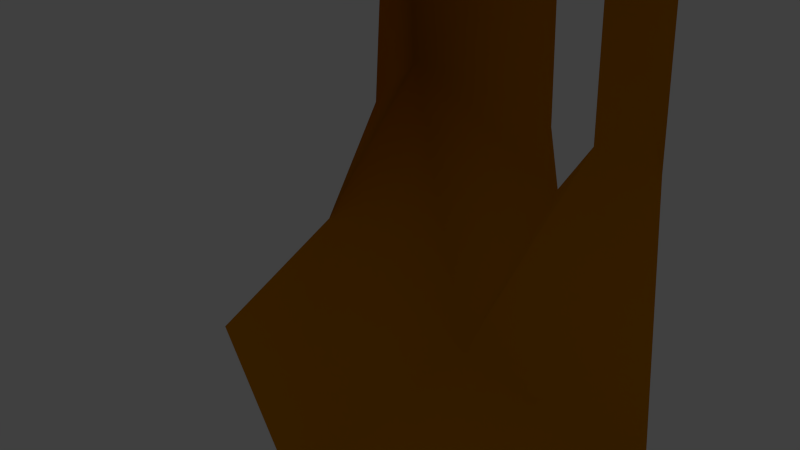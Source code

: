 # Source: BeardLong.blend  (saved by Blender 2.76.0; exported with 4.5.12 LTS)
import bpy
from mathutils import Matrix  # noqa: F401  (used for matrix-valued properties, if any)

bpy.ops.wm.read_factory_settings(use_empty=True)
scene = bpy.context.scene
scene.name = 'Scene'

# ---- collections
col_collection_1 = bpy.data.collections.new('Collection 1'); scene.collection.children.link(col_collection_1)

# ---- materials (node trees are filled in below, after node groups)
mat_material__70567 = bpy.data.materials.new('Material #70567')
mat_material__70567.alpha_threshold = 0.0
mat_material__70567.use_transparent_shadow = False
mat_material__70567.diffuse_color = (0.6157, 0.2314, 0.0, 1.0)
mat_material__70567.specular_color = (0.9, 0.9, 0.9)
mat_material__70567.roughness = 0.5
mat_material__70567.specular_intensity = 0.0
mat_material__70627 = bpy.data.materials.new('Material #70627')
mat_material__70627.alpha_threshold = 0.0
mat_material__70627.use_transparent_shadow = False
mat_material__70627.diffuse_color = (0.6157, 0.2314, 0.0, 1.0)
mat_material__70627.specular_color = (0.9, 0.9, 0.9)
mat_material__70627.roughness = 0.5
mat_material__70627.specular_intensity = 0.0
mat_material__70641 = bpy.data.materials.new('Material #70641')
mat_material__70641.alpha_threshold = 0.0
mat_material__70641.use_transparent_shadow = False
mat_material__70641.diffuse_color = (0.6157, 0.2314, 0.0, 1.0)
mat_material__70641.specular_color = (0.9, 0.9, 0.9)
mat_material__70641.roughness = 0.5
mat_material__70641.specular_intensity = 0.0
mat_material__70643 = bpy.data.materials.new('Material #70643')
mat_material__70643.alpha_threshold = 0.0
mat_material__70643.use_transparent_shadow = False
mat_material__70643.diffuse_color = (0.6157, 0.2314, 0.0, 1.0)
mat_material__70643.specular_color = (0.9, 0.9, 0.9)
mat_material__70643.roughness = 0.5
mat_material__70643.specular_intensity = 0.0
mat_material__70645 = bpy.data.materials.new('Material #70645')
mat_material__70645.alpha_threshold = 0.0
mat_material__70645.use_transparent_shadow = False
mat_material__70645.diffuse_color = (0.6157, 0.2314, 0.0, 1.0)
mat_material__70645.specular_color = (0.9, 0.9, 0.9)
mat_material__70645.roughness = 0.5
mat_material__70645.specular_intensity = 0.0
mat_material__70647 = bpy.data.materials.new('Material #70647')
mat_material__70647.alpha_threshold = 0.0
mat_material__70647.use_transparent_shadow = False
mat_material__70647.diffuse_color = (0.6157, 0.2314, 0.0, 1.0)
mat_material__70647.specular_color = (0.9, 0.9, 0.9)
mat_material__70647.roughness = 0.5
mat_material__70647.specular_intensity = 0.0
mat_material__70649 = bpy.data.materials.new('Material #70649')
mat_material__70649.alpha_threshold = 0.0
mat_material__70649.use_transparent_shadow = False
mat_material__70649.diffuse_color = (0.6157, 0.2314, 0.0, 1.0)
mat_material__70649.specular_color = (0.9, 0.9, 0.9)
mat_material__70649.roughness = 0.5
mat_material__70649.specular_intensity = 0.0
mat_material__70650 = bpy.data.materials.new('Material #70650')
mat_material__70650.alpha_threshold = 0.0
mat_material__70650.use_transparent_shadow = False
mat_material__70650.diffuse_color = (0.6157, 0.2314, 0.0, 1.0)
mat_material__70650.specular_color = (0.9, 0.9, 0.9)
mat_material__70650.roughness = 0.5
mat_material__70650.specular_intensity = 0.0
mat_material__70653 = bpy.data.materials.new('Material #70653')
mat_material__70653.alpha_threshold = 0.0
mat_material__70653.use_transparent_shadow = False
mat_material__70653.diffuse_color = (0.6157, 0.2314, 0.0, 1.0)
mat_material__70653.specular_color = (0.9, 0.9, 0.9)
mat_material__70653.roughness = 0.5
mat_material__70653.specular_intensity = 0.0
mat_material__70655 = bpy.data.materials.new('Material #70655')
mat_material__70655.alpha_threshold = 0.0
mat_material__70655.use_transparent_shadow = False
mat_material__70655.diffuse_color = (0.6157, 0.2314, 0.0, 1.0)
mat_material__70655.specular_color = (0.9, 0.9, 0.9)
mat_material__70655.roughness = 0.5
mat_material__70655.specular_intensity = 0.0

# ---- material node trees

# ---- world
world_world = bpy.data.worlds.new('World'); scene.world = world_world
world_world.color = (0.05088, 0.05088, 0.05088)
world_world.use_sun_shadow = False
world_world.sun_shadow_jitter_overblur = 0.0
world_world.cycles.sampling_method = 'MANUAL'
world_world.cycles.sample_map_resolution = 256

# ---- cameras
cam_camera = bpy.data.cameras.new('Camera')
cam_camera.clip_end = 100.0
cam_camera.lens = 35.0
cam_camera.sensor_width = 32.0
cam_camera.sensor_height = 18.0
cam_camera.ortho_scale = 7.314
cam_camera.dof.focus_distance = 0.0
cam_camera.dof.aperture_fstop = 128.0

# ---- lights
light_lamp = bpy.data.lights.new('Lamp', 'POINT')
light_lamp.transmission_factor = 0.0
light_lamp.cutoff_distance = 30.0
light_lamp.energy = 100.0
light_lamp.shadow_buffer_clip_start = 1.001
light_lamp.shadow_soft_size = 0.1
light_lamp.shadow_maximum_resolution = 0.006
light_lamp.use_absolute_resolution = True
light_lamp.cycles.use_multiple_importance_sampling = False

# ---- meshes
me_untitled_002 = bpy.data.meshes.new('Untitled.002')
me_untitled_002.from_pydata([(-10.92, 3.962, -9.698), (-5.85, 5.604, -13.72), (-5.113, -2.305, -14.53), (-9.856, -1.263, -11.36), (1.664, 5.4, -14.98), (2.479, 0.9588, -15.35), (-2.011, -2.189, -14.75), (-12.01, 7.26, -6.432), (-15.67, 12.81, -6.847), (-13.09, 8.727, -0.3191), (-17.23, 14.0, -0.3191), (-2.613, 11.73, -7.861), (-6.689, 13.37, -0.3191), (-3.359, 12.49, -0.3198), (-10.91, 4.001, 8.82), (-9.851, -1.224, 10.48), (-5.107, -2.266, 13.65), (-5.845, 5.644, 12.85), (1.664, 5.4, 14.35), (-2.011, -2.189, 14.11), (2.479, 0.9587, 14.71), (-15.67, 12.81, 6.208), (-12.01, 7.26, 5.794), (-2.613, 11.73, 6.689), (-8.789, 13.37, -0.2704), (-5.346, 11.63, -7.553), (-5.918, 10.47, -9.03), (-7.156, 11.5, -7.249), (-6.993, 11.5, 6.765), (-5.647, 10.47, 8.069), (-5.346, 11.63, 6.381)], [], [(0, 1, 2), (2, 3, 0), (4, 5, 6), (4, 6, 2), (4, 2, 1), (0, 7, 8), (8, 1, 0), (10, 8, 7), (7, 9, 10), (1, 26, 25), (4, 1, 25), (4, 25, 11), (11, 25, 12), (12, 13, 11), (24, 27, 8), (8, 10, 24), (8, 27, 26), (26, 1, 8), (14, 15, 16), (16, 17, 14), (18, 17, 16), (18, 16, 19), (18, 19, 20), (14, 17, 21), (21, 22, 14), (10, 9, 22), (22, 21, 10), (23, 30, 29), (18, 23, 29), (18, 29, 17), (12, 30, 23), (23, 13, 12), (21, 28, 24), (24, 10, 21), (17, 29, 28), (28, 21, 17)])
me_untitled_002.polygons.foreach_set('use_smooth', [True] * 36)
_uv = me_untitled_002.uv_layers.new(name='UVChannel_1')
_uv.uv.foreach_set('vector', [0.2268, 0.6099, 0.1863, 0.7257, 0.05624, 0.6722, 0.05624, 0.6722, 0.1254, 0.5915, 0.2268, 0.6099, 0.1249, 0.8484, 0.04478, 0.8236, 0.03142, 0.7255, 0.1249, 0.8484, 0.03142, 0.7255, 0.05624, 0.6722, 0.1249, 0.8484, 0.05624, 0.6722, 0.1863, 0.7257, 0.2268, 0.6099, 0.3233, 0.571, 0.3961, 0.6405, 0.3961, 0.6405, 0.1863, 0.7257, 0.2268, 0.6099, 0.4786, 0.6406, 0.3961, 0.6405, 0.3233, 0.571, 0.3233, 0.571, 0.4807, 0.5354, 0.4786, 0.6406, 0.1863, 0.7257, 0.2857, 0.7729, 0.328, 0.7879, 0.1249, 0.8484, 0.1863, 0.7257, 0.328, 0.7879, 0.1249, 0.8484, 0.328, 0.7879, 0.3215, 0.8322, 0.3215, 0.8322, 0.328, 0.7879, 0.4787, 0.79, 0.4787, 0.79, 0.478, 0.8496, 0.3215, 0.8322, 0.4767, 0.7476, 0.3348, 0.7667, 0.3961, 0.6405, 0.3961, 0.6405, 0.4786, 0.6406, 0.4767, 0.7476, 0.3961, 0.6405, 0.3348, 0.7667, 0.2857, 0.7729, 0.2857, 0.7729, 0.1863, 0.7257, 0.3961, 0.6405, 0.7282, 0.615, 0.8292, 0.5986, 0.8969, 0.6798, 0.8969, 0.6798, 0.7657, 0.7326, 0.7282, 0.615, 0.8295, 0.8559, 0.7657, 0.7326, 0.8969, 0.6798, 0.8295, 0.8559, 0.8969, 0.6798, 0.9225, 0.7335, 0.8295, 0.8559, 0.9225, 0.7335, 0.909, 0.8316, 0.7282, 0.615, 0.7657, 0.7326, 0.5608, 0.6435, 0.5608, 0.6435, 0.6366, 0.5773, 0.7282, 0.615, 0.4786, 0.6406, 0.4807, 0.5354, 0.6366, 0.5773, 0.6366, 0.5773, 0.5608, 0.6435, 0.4786, 0.6406, 0.6265, 0.8385, 0.6164, 0.7939, 0.6561, 0.7814, 0.8295, 0.8559, 0.6265, 0.8385, 0.6561, 0.7814, 0.8295, 0.8559, 0.6561, 0.7814, 0.7657, 0.7326, 0.4787, 0.79, 0.6164, 0.7939, 0.6265, 0.8385, 0.6265, 0.8385, 0.478, 0.8496, 0.4787, 0.79, 0.5608, 0.6435, 0.6143, 0.7717, 0.4767, 0.7476, 0.4767, 0.7476, 0.4786, 0.6406, 0.5608, 0.6435, 0.7657, 0.7326, 0.6561, 0.7814, 0.6143, 0.7717, 0.6143, 0.7717, 0.5608, 0.6435, 0.7657, 0.7326])
me_untitled_002.materials.append(mat_material__70567)
me_untitled_002.materials.append(mat_material__70627)
me_untitled_002.materials.append(mat_material__70641)
me_untitled_002.materials.append(mat_material__70643)
me_untitled_002.materials.append(mat_material__70645)
me_untitled_002.materials.append(mat_material__70647)
me_untitled_002.materials.append(mat_material__70649)
me_untitled_002.materials.append(mat_material__70650)
me_untitled_002.materials.append(mat_material__70653)
me_untitled_002.materials.append(mat_material__70655)
me_untitled_002.use_remesh_preserve_volume = False
me_untitled_002.use_remesh_preserve_attributes = False
me_untitled_002.use_mirror_vertex_groups = False
me_untitled_002.update()

# ---- objects
ob_npc_beard_008 = bpy.data.objects.new('NPC_Beard_008', me_untitled_002)
ob_particle_view_001 = bpy.data.objects.new('Particle View 001', None)
ob_character001 = bpy.data.objects.new('Character001', None)
ob_lamp = bpy.data.objects.new('Lamp', light_lamp)
ob_camera = bpy.data.objects.new('Camera', cam_camera)

# ---- transforms, parenting, visibility, modifiers, constraints
ob_npc_beard_008.location = (-3.666, 6.687, 1.485)
ob_npc_beard_008.color = (0.8, 0.8, 0.8, 1.0)
ob_npc_beard_008.lineart.crease_threshold = 0.0
ob_particle_view_001.location = (0.0, 0.0, 0.0)
ob_particle_view_001.rotation_euler = (-4.371e-08, -0.0, 3.142)
ob_particle_view_001.scale = (0.01, 0.01, 0.01)
ob_particle_view_001.empty_image_offset = (0.0, 0.0)
ob_particle_view_001.color = (0.8, 0.8, 0.8, 1.0)
ob_particle_view_001.lineart.crease_threshold = 0.0
ob_character001.location = (0.0, 0.0, 0.0)
ob_character001.rotation_euler = (-1.51e-07, -1.571, 0.0)
ob_character001.scale = (0.01, 0.01, 0.01)
ob_character001.empty_image_offset = (0.0, 0.0)
ob_character001.color = (0.8, 0.8, 0.8, 1.0)
ob_character001.lineart.crease_threshold = 0.0
ob_lamp.location = (4.076, 1.005, 5.904)
ob_lamp.rotation_euler = (0.6503, 0.05522, 1.866)
ob_lamp.lock_rotations_4d = False
ob_lamp.empty_display_type = 'ARROWS'
ob_lamp.color = (0.0, 0.0, 0.0, 0.0)
ob_lamp.lineart.crease_threshold = 0.0
ob_camera.location = (7.481, -6.508, 5.344)
ob_camera.rotation_euler = (1.109, 0.01082, 0.8149)
ob_camera.lock_rotations_4d = False
ob_camera.empty_display_type = 'ARROWS'
ob_camera.color = (0.0, 0.0, 0.0, 0.0)
ob_camera.display_type = 'WIRE'
ob_camera.lineart.crease_threshold = 0.0

# ---- collection membership
col_collection_1.objects.link(ob_npc_beard_008)
col_collection_1.objects.link(ob_particle_view_001)
col_collection_1.objects.link(ob_character001)
col_collection_1.objects.link(ob_lamp)
col_collection_1.objects.link(ob_camera)

# ---- scene / render settings (as saved in the file)
scene.camera = ob_camera
scene.frame_start = 1; scene.frame_end = 750; scene.frame_set(420)
scene.render.engine = 'BLENDER_EEVEE_NEXT'
scene.render.resolution_percentage = 50
scene.render.fps = 30
scene.render.dither_intensity = 0.0
scene.cycles.use_denoising = False
scene.cycles.samples = 10
scene.cycles.sampling_pattern = 'TABULATED_SOBOL'
scene.cycles.light_sampling_threshold = 0.0
scene.cycles.use_adaptive_sampling = False
scene.cycles.use_light_tree = False
scene.cycles.blur_glossy = 0.0
scene.cycles.pixel_filter_type = 'GAUSSIAN'
scene.cycles.sample_clamp_indirect = 0.0
scene.view_settings.view_transform = 'Standard'
bpy.context.view_layer.update()
